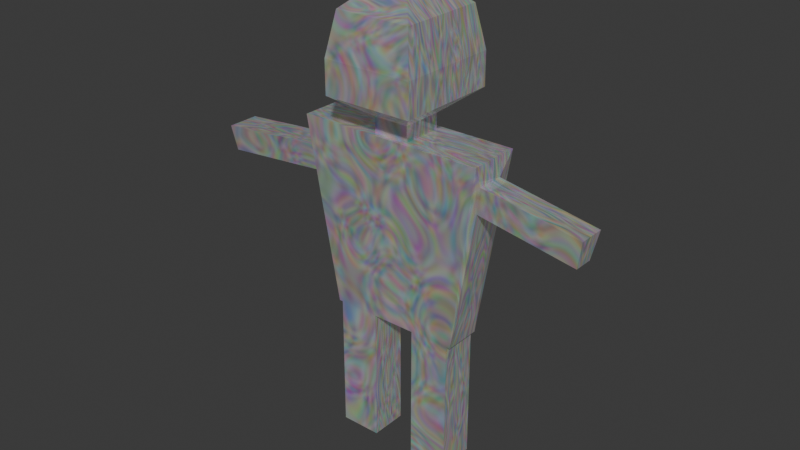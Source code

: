 # Source: BlockEnemy.blend  (saved by Blender 4.2.66; exported with 4.5.12 LTS)
import bpy
from mathutils import Matrix  # noqa: F401  (used for matrix-valued properties, if any)

bpy.ops.wm.read_factory_settings(use_empty=True)
scene = bpy.context.scene
scene.name = 'Scene'

# ---- collections
col_collection = bpy.data.collections.new('Collection'); scene.collection.children.link(col_collection)

# ---- materials (node trees are filled in below, after node groups)
mat_maincolor = bpy.data.materials.new('MainColor')
mat_maincolor.alpha_threshold = 0.0
mat_maincolor.use_transparent_shadow = False
mat_maincolor.roughness = 0.5
mat_maincolor.line_color = (0.0, 0.0, 0.0, 1.0)

# ---- material node trees
mat_maincolor.use_nodes = True; mat_maincolor.node_tree.nodes.clear()
_N = mat_maincolor.node_tree.nodes; _L = mat_maincolor.node_tree.links
n0 = _N.new('ShaderNodeOutputMaterial'); n0.name = 'Material Output'; n0.location = (419, 291)
n1 = _N.new('ShaderNodeBsdfPrincipled'); n1.name = 'Principled BSDF'; n1.location = (41, 306)
n1.inputs[1].default_value = 0.6073
n1.inputs[2].default_value = 0.06364
n1.inputs[3].default_value = 1.45
n1.inputs[28].default_value = 0.1
n2 = _N.new('ShaderNodeTexNoise'); n2.name = 'Noise Texture'; n2.location = (-232, 242)
n2.inputs[2].default_value = 6.2
n2.inputs[3].default_value = 1.8
n2.inputs[4].default_value = 0.5667
n2.inputs[5].default_value = 1.5
n2.inputs[8].default_value = 5.3
_L.new(n1.outputs[0], n0.inputs[0])
_L.new(n2.outputs[1], n1.inputs[0])
_L.new(n2.outputs[1], n1.inputs[27])
n0.is_active_output = True

# ---- world
world_world = bpy.data.worlds.new('World'); scene.world = world_world
world_world.use_nodes = True; world_world.node_tree.nodes.clear()
_N = world_world.node_tree.nodes; _L = world_world.node_tree.links
n0 = _N.new('ShaderNodeOutputWorld'); n0.name = 'World Output'; n0.location = (300, 300)
n1 = _N.new('ShaderNodeBackground'); n1.name = 'Background'; n1.location = (10, 300)
n1.inputs[0].default_value = (0.05088, 0.05088, 0.05088, 1.0)
_L.new(n1.outputs[0], n0.inputs[0])
n0.is_active_output = True
world_world.color = (0.05088, 0.05088, 0.05088)
world_world.sun_shadow_jitter_overblur = 0.0

# ---- meshes
me_cube = bpy.data.meshes.new('Cube')
me_cube.from_pydata([(1.0, 1.0, 1.0), (0.7095, 0.7095, -1.0), (1.0, -1.0, 1.0), (0.7095, -0.7095, -1.0), (-1.0, 1.0, 1.0), (-0.7095, 0.7095, -1.0), (-1.0, -1.0, 1.0), (-0.7095, -0.7095, -1.0), (0.2405, 0.7095, -1.0), (0.2405, -0.7095, -1.0), (0.667, 0.7095, -1.0), (0.667, -0.7095, -1.0), (-0.6706, 0.7095, -1.0), (-0.6706, -0.7095, -1.0), (-0.2305, 0.7095, -1.0), (-0.2305, -0.7095, -1.0), (0.2405, 0.7095, -1.0), (0.2405, -0.7095, -1.0), (0.667, 0.7095, -1.0), (0.667, -0.7095, -1.0), (-0.6706, 0.7095, -1.0), (-0.6706, -0.7095, -1.0), (-0.2305, 0.7095, -1.0), (-0.2305, -0.7095, -1.0), (0.2405, 0.7095, -2.466), (0.2405, -0.7095, -2.466), (0.667, 0.7095, -2.466), (0.667, -0.7095, -2.466), (-0.6706, 0.7095, -2.466), (-0.6706, -0.7095, -2.466), (-0.2305, 0.7095, -2.466), (-0.2305, -0.7095, -2.466), (1.0, 1.0, 1.0), (0.7095, 0.7095, -1.0), (1.0, -1.0, 1.0), (0.7095, -0.7095, -1.0), (1.03, 0.1768, 0.8126), (0.981, -0.02688, 0.5273), (1.03, -0.8524, 0.8126), (0.981, -0.757, 0.5273), (2.07, 0.1768, 0.6339), (2.021, -0.02688, 0.3486), (2.07, -0.8524, 0.6339), (2.021, -0.757, 0.3486), (-0.9583, 0.3995, 0.3601), (-0.9583, -0.4646, 0.3601), (-0.9834, -0.6535, 0.6428), (-0.9834, 0.5644, 0.6428), (-2.19, 0.3995, 0.2509), (-2.19, -0.4646, 0.2509), (-2.215, -0.6535, 0.5336), (-2.215, 0.5644, 0.5336), (0.1873, -0.7703, 1.0), (-0.1873, -0.7703, 1.0), (0.1873, 0.7703, 1.0), (-0.1873, 0.7703, 1.0), (0.1873, -0.7703, 1.157), (-0.1873, -0.7703, 1.157), (0.1873, 0.7703, 1.157), (-0.1873, 0.7703, 1.157), (0.478, -1.966, 1.384), (-0.478, -1.966, 1.384), (0.478, 1.966, 1.384), (-0.478, 1.966, 1.384), (0.478, -1.966, 1.735), (-0.478, -1.966, 1.735), (0.478, 1.966, 1.735), (-0.478, 1.966, 1.735), (0.4036, -1.659, 2.177), (-0.4036, -1.659, 2.177), (0.4036, 1.659, 2.177), (-0.4036, 1.659, 2.177), (0.1001, -0.4117, 2.458), (-0.1001, -0.4117, 2.458), (0.1001, 0.4117, 2.458), (-0.1001, 0.4117, 2.458)], [], [(4, 6, 53, 55), (3, 2, 6, 7), (5, 7, 45, 44), (3, 7, 9, 11), (2, 3, 35, 34), (5, 4, 0, 1), (12, 14, 22, 20), (8, 9, 15, 14), (1, 3, 11, 10), (5, 1, 10, 8), (11, 9, 17, 19), (7, 5, 12, 13), (5, 8, 14, 12), (9, 7, 13, 15), (21, 20, 28, 29), (23, 21, 29, 31), (9, 8, 16, 17), (14, 15, 23, 22), (10, 11, 19, 18), (8, 10, 18, 16), (15, 13, 21, 23), (13, 12, 20, 21), (24, 26, 27, 25), (29, 28, 30, 31), (19, 17, 25, 27), (17, 16, 24, 25), (20, 22, 30, 28), (22, 23, 31, 30), (18, 19, 27, 26), (16, 18, 26, 24), (32, 34, 38, 36), (1, 0, 32, 33), (3, 1, 33, 35), (0, 2, 34, 32), (39, 37, 41, 43), (33, 32, 36, 37), (35, 33, 37, 39), (34, 35, 39, 38), (41, 40, 42, 43), (38, 39, 43, 42), (36, 38, 42, 40), (37, 36, 40, 41), (47, 44, 48, 51), (6, 4, 47, 46), (4, 5, 44, 47), (7, 6, 46, 45), (49, 50, 51, 48), (44, 45, 49, 48), (46, 47, 51, 50), (45, 46, 50, 49), (55, 53, 57, 59), (2, 0, 54, 52), (0, 4, 55, 54), (6, 2, 52, 53), (59, 57, 61, 63), (53, 52, 56, 57), (54, 55, 59, 58), (52, 54, 58, 56), (62, 63, 67, 66), (57, 56, 60, 61), (58, 59, 63, 62), (56, 58, 62, 60), (67, 65, 69, 71), (60, 62, 66, 64), (63, 61, 65, 67), (61, 60, 64, 65), (70, 71, 75, 74), (65, 64, 68, 69), (66, 67, 71, 70), (64, 66, 70, 68), (74, 75, 73, 72), (68, 70, 74, 72), (71, 69, 73, 75), (69, 68, 72, 73)])
_uv = me_cube.uv_layers.new(name='UVMap')
_uv.uv.foreach_set('vector', [0.875, 0.5, 0.875, 0.75, 0.875, 0.75, 0.875, 0.5, 0.375, 0.75, 0.625, 0.75, 0.625, 1.0, 0.375, 1.0, 0.375, 0.25, 0.375, 0.0, 0.375, 0.0, 0.375, 0.25, 0.375, 0.75, 0.375, 1.0, 0.375, 1.0, 0.375, 0.75, 0.625, 0.75, 0.375, 0.75, 0.375, 0.75, 0.625, 0.75, 0.375, 0.25, 0.625, 0.25, 0.625, 0.5, 0.375, 0.5, 0.375, 0.25, 0.375, 0.25, 0.375, 0.25, 0.375, 0.25, 0.125, 0.5, 0.125, 0.75, 0.125, 0.75, 0.125, 0.5, 0.375, 0.5, 0.375, 0.75, 0.375, 0.75, 0.375, 0.5, 0.375, 0.25, 0.375, 0.5, 0.375, 0.5, 0.375, 0.25, 0.375, 0.75, 0.375, 1.0, 0.375, 1.0, 0.375, 0.75, 0.375, 0.0, 0.375, 0.25, 0.375, 0.25, 0.375, 0.0, 0.375, 0.25, 0.375, 0.25, 0.375, 0.25, 0.375, 0.25, 0.375, 1.0, 0.375, 1.0, 0.375, 1.0, 0.375, 1.0, 0.375, 0.0, 0.375, 0.25, 0.375, 0.25, 0.375, 0.0, 0.375, 1.0, 0.375, 1.0, 0.375, 1.0, 0.375, 1.0, 0.125, 0.75, 0.125, 0.5, 0.125, 0.5, 0.125, 0.75, 0.125, 0.5, 0.125, 0.75, 0.125, 0.75, 0.125, 0.5, 0.375, 0.5, 0.375, 0.75, 0.375, 0.75, 0.375, 0.5, 0.375, 0.25, 0.375, 0.5, 0.375, 0.5, 0.375, 0.25, 0.375, 1.0, 0.375, 1.0, 0.375, 1.0, 0.375, 1.0, 0.375, 0.0, 0.375, 0.25, 0.375, 0.25, 0.375, 0.0, 0.125, 0.5, 0.375, 0.5, 0.375, 0.75, 0.125, 0.75, 0.375, 0.0, 0.375, 0.25, 0.375, 0.25, 0.375, 0.0, 0.375, 0.75, 0.375, 1.0, 0.375, 1.0, 0.375, 0.75, 0.125, 0.75, 0.125, 0.5, 0.125, 0.5, 0.125, 0.75, 0.375, 0.25, 0.375, 0.25, 0.375, 0.25, 0.375, 0.25, 0.125, 0.5, 0.125, 0.75, 0.125, 0.75, 0.125, 0.5, 0.375, 0.5, 0.375, 0.75, 0.375, 0.75, 0.375, 0.5, 0.375, 0.25, 0.375, 0.5, 0.375, 0.5, 0.375, 0.25, 0.625, 0.5, 0.625, 0.75, 0.625, 0.75, 0.625, 0.5, 0.375, 0.5, 0.625, 0.5, 0.625, 0.5, 0.375, 0.5, 0.375, 0.75, 0.375, 0.5, 0.375, 0.5, 0.375, 0.75, 0.625, 0.5, 0.625, 0.75, 0.625, 0.75, 0.625, 0.5, 0.375, 0.75, 0.375, 0.5, 0.375, 0.5, 0.375, 0.75, 0.375, 0.5, 0.625, 0.5, 0.625, 0.5, 0.375, 0.5, 0.375, 0.75, 0.375, 0.5, 0.375, 0.5, 0.375, 0.75, 0.625, 0.75, 0.375, 0.75, 0.375, 0.75, 0.625, 0.75, 0.375, 0.5, 0.625, 0.5, 0.625, 0.75, 0.375, 0.75, 0.625, 0.75, 0.375, 0.75, 0.375, 0.75, 0.625, 0.75, 0.625, 0.5, 0.625, 0.75, 0.625, 0.75, 0.625, 0.5, 0.375, 0.5, 0.625, 0.5, 0.625, 0.5, 0.375, 0.5, 0.625, 0.25, 0.375, 0.25, 0.375, 0.25, 0.625, 0.25, 0.875, 0.75, 0.875, 0.5, 0.875, 0.5, 0.875, 0.75, 0.625, 0.25, 0.375, 0.25, 0.375, 0.25, 0.625, 0.25, 0.375, 1.0, 0.625, 1.0, 0.625, 1.0, 0.375, 1.0, 0.375, 0.0, 0.625, 0.0, 0.625, 0.25, 0.375, 0.25, 0.375, 0.25, 0.375, 0.0, 0.375, 0.0, 0.375, 0.25, 0.875, 0.75, 0.875, 0.5, 0.875, 0.5, 0.875, 0.75, 0.375, 1.0, 0.625, 1.0, 0.625, 1.0, 0.375, 1.0, 0.875, 0.5, 0.875, 0.75, 0.875, 0.75, 0.875, 0.5, 0.625, 0.75, 0.625, 0.5, 0.625, 0.5, 0.625, 0.75, 0.625, 0.5, 0.625, 0.25, 0.625, 0.25, 0.625, 0.5, 0.625, 1.0, 0.625, 0.75, 0.625, 0.75, 0.625, 1.0, 0.875, 0.5, 0.875, 0.75, 0.875, 0.75, 0.875, 0.5, 0.625, 1.0, 0.625, 0.75, 0.625, 0.75, 0.625, 1.0, 0.625, 0.5, 0.625, 0.25, 0.625, 0.25, 0.625, 0.5, 0.625, 0.75, 0.625, 0.5, 0.625, 0.5, 0.625, 0.75, 0.625, 0.5, 0.625, 0.25, 0.625, 0.25, 0.625, 0.5, 0.625, 1.0, 0.625, 0.75, 0.625, 0.75, 0.625, 1.0, 0.625, 0.5, 0.625, 0.25, 0.625, 0.25, 0.625, 0.5, 0.625, 0.75, 0.625, 0.5, 0.625, 0.5, 0.625, 0.75, 0.875, 0.5, 0.875, 0.75, 0.875, 0.75, 0.875, 0.5, 0.625, 0.75, 0.625, 0.5, 0.625, 0.5, 0.625, 0.75, 0.875, 0.5, 0.875, 0.75, 0.875, 0.75, 0.875, 0.5, 0.625, 1.0, 0.625, 0.75, 0.625, 0.75, 0.625, 1.0, 0.625, 0.5, 0.625, 0.25, 0.625, 0.25, 0.625, 0.5, 0.625, 1.0, 0.625, 0.75, 0.625, 0.75, 0.625, 1.0, 0.625, 0.5, 0.625, 0.25, 0.625, 0.25, 0.625, 0.5, 0.625, 0.75, 0.625, 0.5, 0.625, 0.5, 0.625, 0.75, 0.625, 0.5, 0.875, 0.5, 0.875, 0.75, 0.625, 0.75, 0.625, 0.75, 0.625, 0.5, 0.625, 0.5, 0.625, 0.75, 0.875, 0.5, 0.875, 0.75, 0.875, 0.75, 0.875, 0.5, 0.625, 1.0, 0.625, 0.75, 0.625, 0.75, 0.625, 1.0])
me_cube.materials.append(mat_maincolor)
me_cube.use_mirror_vertex_groups = False
me_cube.update()

# ---- objects
ob_cube = bpy.data.objects.new('Cube', me_cube)

# ---- transforms, parenting, visibility, modifiers, constraints
ob_cube.location = (0.0, 0.0, 0.0)
ob_cube.scale = (1.0, 0.2825, 1.0)
ob_cube.lock_rotations_4d = False
ob_cube.empty_display_type = 'ARROWS'
ob_cube.lineart.crease_threshold = 0.0

# ---- collection membership
col_collection.objects.link(ob_cube)

# ---- scene / render settings (as saved in the file)
scene.frame_start = 1; scene.frame_end = 250; scene.frame_set(25)
scene.render.engine = 'BLENDER_EEVEE_NEXT'
bpy.context.view_layer.update()

# ---- added for rendering (the .blend has no active camera and no usable light): camera, sun
cam_auto = bpy.data.cameras.new('AutoCamera')
cam_auto.lens = 50.0
cam_auto.sensor_width = 36.0
cam_auto.clip_end = 1000.0
ob_auto_camera = bpy.data.objects.new('AutoCamera', cam_auto)
scene.collection.objects.link(ob_auto_camera)
ob_auto_camera.location = (6.05357, -7.35145, 4.89704)
ob_auto_camera.rotation_euler = (1.09748, -7.21219e-08, 0.694738)
scene.camera = ob_auto_camera
light_auto_sun = bpy.data.lights.new('AutoSun', 'SUN')
light_auto_sun.energy = 3.0
light_auto_sun.angle = 0.0523599
ob_auto_sun = bpy.data.objects.new('AutoSun', light_auto_sun)
scene.collection.objects.link(ob_auto_sun)
ob_auto_sun.rotation_euler = (0.872665, 0.174533, 0.523599)
bpy.context.view_layer.update()
